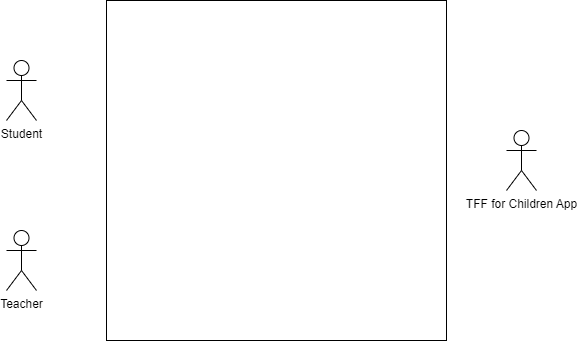

The diagram above was exported from draw.io. Its source (the exported page's mxGraphModel, read from the mxfile embedded in the PNG):
<mxGraphModel dx="869" dy="511" grid="1" gridSize="10" guides="1" tooltips="1" connect="1" arrows="1" fold="1" page="1" pageScale="1" pageWidth="827" pageHeight="1169" math="0" shadow="0">
  <root>
    <mxCell id="0" />
    <mxCell id="1" parent="0" />
    <mxCell id="-SF3KaiPbDCNzk6azGLw-1" value="" style="whiteSpace=wrap;html=1;aspect=fixed;" vertex="1" parent="1">
      <mxGeometry x="220" y="150" width="340" height="340" as="geometry" />
    </mxCell>
    <mxCell id="-SF3KaiPbDCNzk6azGLw-2" value="Student" style="shape=umlActor;verticalLabelPosition=bottom;verticalAlign=top;html=1;outlineConnect=0;" vertex="1" parent="1">
      <mxGeometry x="120" y="210" width="30" height="60" as="geometry" />
    </mxCell>
    <mxCell id="-SF3KaiPbDCNzk6azGLw-3" value="Teacher" style="shape=umlActor;verticalLabelPosition=bottom;verticalAlign=top;html=1;outlineConnect=0;" vertex="1" parent="1">
      <mxGeometry x="120" y="380" width="30" height="60" as="geometry" />
    </mxCell>
    <mxCell id="-SF3KaiPbDCNzk6azGLw-4" value="TFF for Children App&lt;br&gt;" style="shape=umlActor;verticalLabelPosition=bottom;verticalAlign=top;html=1;outlineConnect=0;" vertex="1" parent="1">
      <mxGeometry x="620" y="280" width="30" height="60" as="geometry" />
    </mxCell>
  </root>
</mxGraphModel>